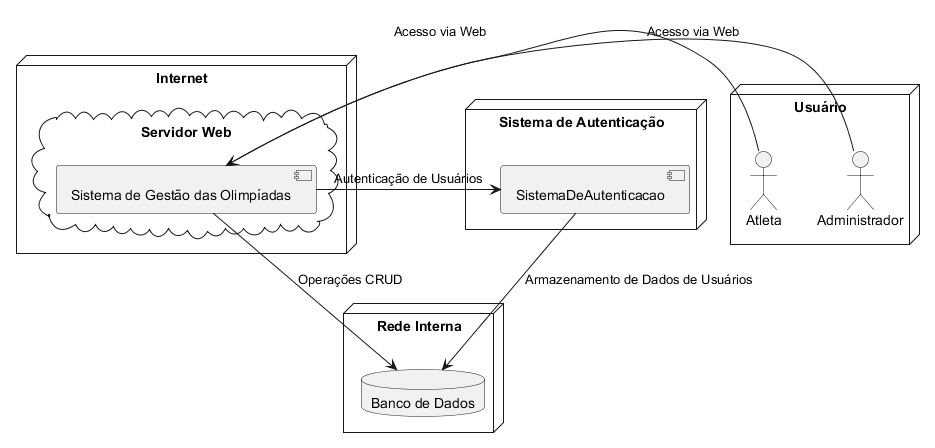

The diagram above was rendered by PlantUML. Its source (embedded in the PNG):
@startuml
node "Usuário" {
    actor Administrador
    actor Atleta
}

node "Internet" {
    cloud "Servidor Web" {
        [Sistema de Gestão das Olimpíadas]
    }
}

node "Rede Interna" {
    database "Banco de Dados"
}

node "Sistema de Autenticação" {
    [SistemaDeAutenticacao]
}

Administrador -left-> "Sistema de Gestão das Olimpíadas" : Acesso via Web
Atleta -left-> "Sistema de Gestão das Olimpíadas" : Acesso via Web

"Sistema de Gestão das Olimpíadas" -> "SistemaDeAutenticacao" : Autenticação de Usuários
"Sistema de Gestão das Olimpíadas" -> "Banco de Dados" : Operações CRUD

"SistemaDeAutenticacao" -down-> "Banco de Dados" : Armazenamento de Dados de Usuários
@enduml